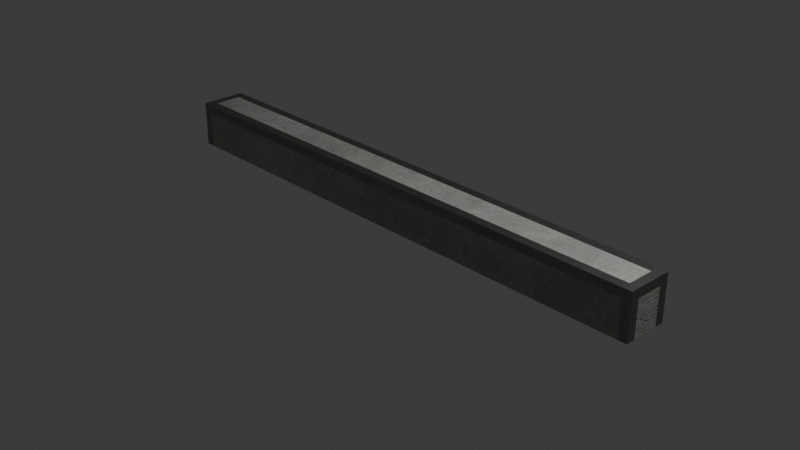 # Source: Curb_6_x_0.5.blend  (saved by Blender 5.2.45; exported with 4.5.12 LTS)
import bpy
from mathutils import Matrix  # noqa: F401  (used for matrix-valued properties, if any)

bpy.ops.wm.read_factory_settings(use_empty=True)
scene = bpy.context.scene
scene.name = 'Scene'

# ---- collections
col_collection = bpy.data.collections.new('Collection'); scene.collection.children.link(col_collection)

# ---- images (referenced by path relative to the original .blend; pixels are not part of the script)
import os
ASSET_DIR = os.environ.get("B2B_ASSET_DIR", "")  # directory of the original .blend (textures are referenced by path, not embedded)
HERE = os.path.dirname(os.path.abspath(__file__))  # packed textures are extracted next to this script under _unpacked/

def load_image(name, relpath, width, height, colorspace="sRGB"):
    """Load a texture the original file referenced (path relative to the .blend, or extracted next to this script)."""
    p = next((c for c in (os.path.join(HERE, relpath), os.path.join(ASSET_DIR, relpath)) if relpath and os.path.exists(c)), "")
    if p:
        img = bpy.data.images.load(p, check_existing=True)
        img.name = name
    else:  # same state as the original file: an image datablock whose file is absent (Cycles renders it pink)
        img = bpy.data.images.new(name, width, height)
        img.source = "FILE"
        img.filepath = "//" + (relpath or name)
    img.colorspace_settings.name = colorspace
    return img
img_betonbasecolor_jpg = load_image('betonbasecolor.jpg', '_unpacked/betonbasecolor.297c9c9d.jpg', 2048, 2048, 'sRGB')
img_betonroughness_jpg = load_image('betonroughness.jpg', '_unpacked/betonroughness.c0554668.jpg', 2048, 2048, 'Non-Color')
img_betonheight_jpg = load_image('betonheight.jpg', '_unpacked/betonheight.f189158e.jpg', 2048, 2048, 'Non-Color')
img_betonnormal_jpg = load_image('betonnormal.jpg', '_unpacked/betonnormal.05b7e910.jpg', 2048, 2048, 'Non-Color')
img_betonambientocclusion_jpg = load_image('betonambientocclusion.jpg', '_unpacked/betonambientocclusion.1530d23e.jpg', 2048, 2048, 'Non-Color')
img_brushed02_height_tif = load_image('brushed02_height.tif', '_unpacked/brushed02_height.308921a3.tif', 2048, 2048, 'Non-Color')
img_brushed02_diffuse_jpg = load_image('brushed02_diffuse.jpg', '_unpacked/brushed02_diffuse.d2873009.jpg', 2048, 2048, 'sRGB')
img_brushed02_metallic_jpg = load_image('brushed02_metallic.jpg', '_unpacked/brushed02_metallic.93c7a372.jpg', 2048, 2048, 'Non-Color')
img_brushed02_specular_jpg = load_image('brushed02_specular.jpg', '_unpacked/brushed02_specular.c6540cd5.jpg', 2048, 2048, 'Non-Color')
img_brushed02_glossiness_jpg = load_image('brushed02_glossiness.jpg', '_unpacked/brushed02_glossiness.5550dac7.jpg', 2048, 2048, 'Non-Color')
img_brushed02_normal_opengl_jpg = load_image('brushed02_normal_opengl.jpg', '_unpacked/brushed02_normal_opengl.9d5ed27e.jpg', 2048, 2048, 'Non-Color')

# ---- materials (node trees are filled in below, after node groups)
mat_concrete = bpy.data.materials.new('Concrete')
mat_concrete.displacement_method = 'BOTH'
mat_concrete.use_backface_culling_lightprobe_volume = False
mat_concrete.diffuse_color = (0.0, 0.0, 0.0, 1.0)
mat_concrete.roughness = 0.5528
mat_concrete.specular_intensity = 1.0
mat_concrete.metallic = 1.0
mat_brushed_used_metal_silver = bpy.data.materials.new('Brushed used metal silver')
mat_brushed_used_metal_silver.displacement_method = 'BOTH'
mat_brushed_used_metal_silver.use_backface_culling_lightprobe_volume = False

# ---- material node trees
mat_concrete.use_nodes = True; mat_concrete.node_tree.nodes.clear()
_N = mat_concrete.node_tree.nodes; _L = mat_concrete.node_tree.links
n0 = _N.new('NodeFrame'); n0.name = 'Frame'; n0.location = (-1522, 344)
n0.label = 'Mapping'
n0.width = 400
n1 = _N.new('NodeFrame'); n1.name = 'Frame.001'; n1.location = (-947, 358)
n1.label = 'Textures'
n1.width = 433
n2 = _N.new('ShaderNodeOutputMaterial'); n2.name = 'Material Output'; n2.location = (573, 310)
n3 = _N.new('ShaderNodeDisplacement'); n3.name = 'Displacement'; n3.location = (58, -467)
n3.inputs[2].default_value = 0.04
n4 = _N.new('ShaderNodeMapping'); n4.name = 'Mapping'; n4.location = (230, -36)
n5 = _N.new('ShaderNodeTexCoord'); n5.name = 'Texture Coordinate'; n5.location = (30, -36)
n6 = _N.new('ShaderNodeMix'); n6.name = 'Mix'; n6.location = (-176, 276)
n6.data_type = 'RGBA'
n6.blend_type = 'MULTIPLY'
n6.inputs[7].default_value = (0.02629, 0.02629, 0.02629, 1.0)
n7 = _N.new('ShaderNodeHueSaturation'); n7.name = 'Hue Saturation Value'; n7.location = (-519, 255)
n8 = _N.new('ShaderNodeNormalMap'); n8.name = 'Normal Map'; n8.location = (-475, -248)
n8.inputs[0].default_value = 3.0
n9 = _N.new('ShaderNodeGamma'); n9.name = 'Gamma'; n9.location = (-402, -1)
n9.inputs[1].default_value = 1.2
n10 = _N.new('ShaderNodeGamma'); n10.name = 'Gamma.001'; n10.location = (-198, -666)
n10.inputs[1].default_value = 2.0
n11 = _N.new('NodeReroute'); n11.name = 'Reroute'; n11.location = (35, -426)
n11.width = 10
n11.socket_idname = 'NodeSocketVector'
n12 = _N.new('ShaderNodeTexImage'); n12.name = 'Image Texture.001'; n12.location = (85, -36)
n12.label = 'Base Color'
n12.width = 317
n12.image = img_betonbasecolor_jpg
n13 = _N.new('ShaderNodeTexImage'); n13.name = 'Image Texture.002'; n13.location = (85, -316)
n13.label = 'Roughness'
n13.width = 317
n13.image = img_betonroughness_jpg
n14 = _N.new('ShaderNodeTexImage'); n14.name = 'Image Texture'; n14.location = (-864, -539)
n14.width = 328
n14.image = img_betonheight_jpg
n15 = _N.new('ShaderNodeTexImage'); n15.name = 'Image Texture.003'; n15.location = (85, -596)
n15.label = 'Normal'
n15.width = 317
n15.image = img_betonnormal_jpg
n16 = _N.new('ShaderNodeTexImage'); n16.name = 'Image Texture.004'; n16.location = (-864, -864)
n16.width = 349
n16.image = img_betonambientocclusion_jpg
n17 = _N.new('ShaderNodeBsdfPrincipled'); n17.name = 'Principled BSDF'; n17.location = (49, 89)
n17.distribution = 'GGX'
n17.subsurface_method = 'RANDOM_WALK_SKIN'
n17.inputs[3].default_value = 1.45
n17.inputs[13].default_value = 1.0
n17.inputs[27].default_value = (0.0, 0.0, 0.0, 1.0)
n18 = _N.new('ShaderNodeInvert'); n18.name = 'Invert Color'; n18.location = (-426, -801)
n4.parent = n0
n5.parent = n0
n11.parent = n1
n12.parent = n1
n13.parent = n1
n15.parent = n1
_L.new(n17.outputs[0], n2.inputs[0])
_L.new(n9.outputs[0], n17.inputs[2])
_L.new(n15.outputs[0], n8.inputs[1])
_L.new(n8.outputs[0], n17.inputs[5])
_L.new(n11.outputs[0], n12.inputs[0])
_L.new(n11.outputs[0], n13.inputs[0])
_L.new(n11.outputs[0], n15.inputs[0])
_L.new(n4.outputs[0], n11.inputs[0])
_L.new(n5.outputs[2], n4.inputs[0])
_L.new(n12.outputs[0], n7.inputs[4])
_L.new(n13.outputs[0], n9.inputs[0])
_L.new(n11.outputs[0], n14.inputs[0])
_L.new(n14.outputs[0], n3.inputs[0])
_L.new(n11.outputs[0], n16.inputs[0])
_L.new(n7.outputs[0], n6.inputs[6])
_L.new(n6.outputs[2], n17.inputs[0])
_L.new(n18.outputs[0], n10.inputs[0])
_L.new(n10.outputs[0], n6.inputs[0])
_L.new(n16.outputs[0], n18.inputs[1])
n2.is_active_output = True
mat_brushed_used_metal_silver.use_nodes = True; mat_brushed_used_metal_silver.node_tree.nodes.clear()
_N = mat_brushed_used_metal_silver.node_tree.nodes; _L = mat_brushed_used_metal_silver.node_tree.links
n0 = _N.new('ShaderNodeBsdfPrincipled'); n0.name = 'Principled BSDF'; n0.location = (10, 300)
n1 = _N.new('ShaderNodeOutputMaterial'); n1.name = 'Material Output'; n1.location = (300, 300)
n2 = _N.new('ShaderNodeTexImage'); n2.name = 'Image Texture'; n2.location = (85, -1156)
n2.label = 'Displacement'
n2.image = img_brushed02_height_tif
n3 = _N.new('ShaderNodeDisplacement'); n3.name = 'Displacement'; n3.location = (110, -400)
n3.inputs[2].default_value = 0.008
n4 = _N.new('ShaderNodeTexImage'); n4.name = 'Image Texture.001'; n4.location = (85, -36)
n4.label = 'Base Color'
n4.image = img_brushed02_diffuse_jpg
n5 = _N.new('ShaderNodeTexImage'); n5.name = 'Image Texture.002'; n5.location = (85, -316)
n5.label = 'Metallic'
n5.image = img_brushed02_metallic_jpg
n6 = _N.new('ShaderNodeTexImage'); n6.name = 'Image Texture.003'; n6.location = (85, -596)
n6.label = 'Specular IOR Level'
n6.image = img_brushed02_specular_jpg
n7 = _N.new('ShaderNodeTexImage'); n7.name = 'Image Texture.004'; n7.location = (85, -876)
n7.label = 'Roughness'
n7.image = img_brushed02_glossiness_jpg
n8 = _N.new('ShaderNodeInvert'); n8.name = 'Invert Color'; n8.location = (-240, -340)
n9 = _N.new('ShaderNodeTexImage'); n9.name = 'Image Texture.005'; n9.location = (85, -1436)
n9.label = 'Normal'
n9.image = img_brushed02_normal_opengl_jpg
n10 = _N.new('ShaderNodeNormalMap'); n10.name = 'Normal Map'; n10.location = (-240, -900)
n11 = _N.new('ShaderNodeMapping'); n11.name = 'Mapping'; n11.location = (230, -36)
n12 = _N.new('NodeReroute'); n12.name = 'Reroute'; n12.location = (35, -827)
n12.width = 10
n12.socket_idname = 'NodeSocketVector'
n13 = _N.new('ShaderNodeTexCoord'); n13.name = 'Texture Coordinate'; n13.location = (30, -36)
n14 = _N.new('NodeFrame'); n14.name = 'Frame'; n14.location = (-1270, 336)
n14.label = 'Mapping'
n14.width = 400
n15 = _N.new('NodeFrame'); n15.name = 'Frame.001'; n15.location = (-625, 536)
n15.label = 'Textures'
n15.width = 355
n2.parent = n15
n4.parent = n15
n5.parent = n15
n6.parent = n15
n7.parent = n15
n9.parent = n15
n11.parent = n14
n12.parent = n15
n13.parent = n14
_L.new(n0.outputs[0], n1.inputs[0])
_L.new(n2.outputs[0], n3.inputs[0])
_L.new(n4.outputs[0], n0.inputs[0])
_L.new(n5.outputs[0], n0.inputs[1])
_L.new(n6.outputs[0], n0.inputs[13])
_L.new(n7.outputs[0], n8.inputs[1])
_L.new(n8.outputs[0], n0.inputs[2])
_L.new(n9.outputs[0], n10.inputs[1])
_L.new(n10.outputs[0], n0.inputs[5])
_L.new(n12.outputs[0], n4.inputs[0])
_L.new(n12.outputs[0], n5.inputs[0])
_L.new(n12.outputs[0], n6.inputs[0])
_L.new(n12.outputs[0], n7.inputs[0])
_L.new(n12.outputs[0], n2.inputs[0])
_L.new(n12.outputs[0], n9.inputs[0])
_L.new(n11.outputs[0], n12.inputs[0])
_L.new(n13.outputs[2], n11.inputs[0])
n1.is_active_output = True

# ---- world
world_world = bpy.data.worlds.new('World'); scene.world = world_world
world_world.use_nodes = True; world_world.node_tree.nodes.clear()
_N = world_world.node_tree.nodes; _L = world_world.node_tree.links
n0 = _N.new('ShaderNodeOutputWorld'); n0.name = 'World Output'; n0.location = (200, 100)
n1 = _N.new('ShaderNodeBackground'); n1.name = 'Background'; n1.location = (-200, 100)
n1.inputs[0].default_value = (0.05088, 0.05088, 0.05088, 1.0)
_L.new(n1.outputs[0], n0.inputs[0])
n0.is_active_output = True
world_world.color = (0.05088, 0.05088, 0.05088)
world_world.sun_shadow_jitter_overblur = 0.0

# ---- cameras
cam_camera = bpy.data.cameras.new('Camera')
cam_camera.clip_end = 100.0
cam_camera.ortho_scale = 7.314

# ---- lights
light_light = bpy.data.lights.new('Light', 'POINT')
light_light.energy = 1000.0
light_light.shadow_soft_size = 0.1

# ---- meshes
me_cube = bpy.data.meshes.new('Cube')
me_cube.from_pydata([(3.0, 0.25, 0.0), (3.0, -0.25, 0.0), (-3.0, 0.25, 0.5), (-3.0, 0.25, 0.0), (-3.0, -0.25, 0.5), (-3.0, -0.25, 0.0), (3.0, 0.25, 0.5), (3.0, -0.25, 0.5), (-3.0, -0.15, 0.0), (3.0, -0.15, 0.0), (-3.0, -0.15, 0.5), (3.0, -0.15, 0.5), (-3.0, 0.15, 0.5), (-3.0, 0.15, 0.0), (3.0, 0.15, 0.0), (3.0, 0.15, 0.5), (2.9, 0.25, 0.5), (2.9, 0.25, 0.0), (2.9, -0.25, 0.0), (2.9, -0.25, 0.5), (2.9, -0.15, 0.0), (2.9, -0.15, 0.5), (2.9, 0.15, 0.5), (2.9, 0.15, 0.0), (-2.9, 0.25, 0.0), (-2.9, -0.25, 0.5), (-2.9, -0.15, 0.0), (-2.9, 0.15, 0.0), (-2.9, 0.25, 0.5), (-2.9, -0.25, 0.0), (-2.9, -0.15, 0.5), (-2.9, 0.15, 0.5), (-3.0, -0.25, 0.4), (-3.0, 0.25, 0.4), (3.0, 0.25, 0.4), (3.0, -0.25, 0.4), (3.0, -0.15, 0.4), (-3.0, -0.15, 0.4), (3.0, 0.15, 0.4), (-3.0, 0.15, 0.4), (2.9, 0.25, 0.4), (2.9, -0.25, 0.4), (-2.9, -0.25, 0.4), (-2.9, 0.25, 0.4)], [], [(21, 19, 7, 11), (41, 18, 1, 35), (39, 12, 2, 33), (20, 9, 1, 18), (40, 16, 6, 34), (36, 35, 1, 9), (38, 36, 9, 14), (23, 14, 9, 20), (32, 4, 10, 37), (22, 21, 11, 15), (16, 22, 15, 6), (17, 0, 14, 23), (34, 38, 14, 0), (37, 10, 12, 39), (24, 17, 23, 27), (28, 31, 22, 16), (31, 30, 21, 22), (27, 23, 20, 26), (43, 28, 16, 40), (26, 20, 18, 29), (42, 29, 18, 41), (30, 25, 19, 21), (10, 4, 25, 30), (32, 5, 29, 42), (8, 26, 29, 5), (33, 2, 28, 43), (13, 27, 26, 8), (12, 10, 30, 31), (2, 12, 31, 28), (3, 24, 27, 13), (3, 33, 43, 24), (4, 32, 42, 25), (25, 42, 41, 19), (24, 43, 40, 17), (8, 37, 39, 13), (6, 15, 38, 34), (5, 32, 37, 8), (15, 11, 36, 38), (11, 7, 35, 36), (17, 40, 34, 0), (13, 39, 33, 3), (19, 41, 35, 7)])
me_cube.polygons.foreach_set('material_index', [1, 1, 1, 0, 1, 1, 0, 0, 1, 1, 1, 0, 1, 1, 0, 1, 0, 0, 1, 0, 0, 1, 1, 1, 0, 1, 0, 1, 1, 0, 1, 1, 1, 0, 0, 1, 1, 1, 1, 1, 1, 1])
_uv = me_cube.uv_layers.new(name='UVMap')
_uv.uv.foreach_set('vector', [0.01667, 0.01667, -1.755e-09, 0.01667, -2.484e-09, 1.086e-16, 0.01667, -7.285e-10, 0.15, 0.01667, 0.08333, 0.01667, 0.08333, -3.643e-09, 0.15, -6.557e-09, 0.4, 0.06667, 0.4167, 0.06667, 0.4167, 0.08333, 0.4, 0.08333, 0.1833, 0.9833, 0.1833, 1.0, 0.1667, 1.0, 0.1667, 0.9833, 0.3167, 0.9833, 0.3333, 0.9833, 0.3333, 1.0, 0.3167, 1.0, 0.4, 0.15, 0.4, 0.1667, 0.3333, 0.1667, 0.3333, 0.15, 0.4, 0.1, 0.4, 0.15, 0.3333, 0.15, 0.3333, 0.1, 0.2333, 0.9833, 0.2333, 1.0, 0.1833, 1.0, 0.1833, 0.9833, 0.4, -2.583e-09, 0.4167, -3.312e-09, 0.4167, 0.01667, 0.4, 0.01667, 0.06667, 0.01667, 0.01667, 0.01667, 0.01667, -7.285e-10, 0.06667, -2.914e-09, 0.08333, 0.01667, 0.06667, 0.01667, 0.06667, -2.914e-09, 0.08333, -3.643e-09, 0.25, 0.9833, 0.25, 1.0, 0.2333, 1.0, 0.2333, 0.9833, 0.4, 0.08333, 0.4, 0.1, 0.3333, 0.1, 0.3333, 0.08333, 0.4, 0.01667, 0.4167, 0.01667, 0.4167, 0.06667, 0.4, 0.06667, 0.25, 0.01667, 0.25, 0.9833, 0.2333, 0.9833, 0.2333, 0.01667, 0.08333, 0.9833, 0.06667, 0.9833, 0.06667, 0.01667, 0.08333, 0.01667, 0.06667, 0.9833, 0.01667, 0.9833, 0.01667, 0.01667, 0.06667, 0.01667, 0.2333, 0.01667, 0.2333, 0.9833, 0.1833, 0.9833, 0.1833, 0.01667, 0.3167, 0.01667, 0.3333, 0.01667, 0.3333, 0.9833, 0.3167, 0.9833, 0.1833, 0.01667, 0.1833, 0.9833, 0.1667, 0.9833, 0.1667, 0.01667, 0.15, 0.9833, 0.08333, 0.9833, 0.08333, 0.01667, 0.15, 0.01667, 0.01667, 0.9833, 4.05e-08, 0.9833, -1.755e-09, 0.01667, 0.01667, 0.01667, 0.01667, 1.0, 4.123e-08, 1.0, 4.05e-08, 0.9833, 0.01667, 0.9833, 0.15, 1.0, 0.08333, 1.0, 0.08333, 0.9833, 0.15, 0.9833, 0.1833, -8.014e-09, 0.1833, 0.01667, 0.1667, 0.01667, 0.1667, -7.285e-09, 0.3167, -1.384e-08, 0.3333, -1.457e-08, 0.3333, 0.01667, 0.3167, 0.01667, 0.2333, -1.02e-08, 0.2333, 0.01667, 0.1833, 0.01667, 0.1833, -8.014e-09, 0.06667, 1.0, 0.01667, 1.0, 0.01667, 0.9833, 0.06667, 0.9833, 0.08333, 1.0, 0.06667, 1.0, 0.06667, 0.9833, 0.08333, 0.9833, 0.25, -1.093e-08, 0.25, 0.01667, 0.2333, 0.01667, 0.2333, -1.02e-08, 0.25, -1.093e-08, 0.3167, -1.384e-08, 0.3167, 0.01667, 0.25, 0.01667, 0.1667, 1.0, 0.15, 1.0, 0.15, 0.9833, 0.1667, 0.9833, 0.1667, 0.9833, 0.15, 0.9833, 0.15, 0.01667, 0.1667, 0.01667, 0.25, 0.01667, 0.3167, 0.01667, 0.3167, 0.9833, 0.25, 0.9833, 0.3333, 0.01667, 0.4, 0.01667, 0.4, 0.06667, 0.3333, 0.06667, 0.4167, 0.08333, 0.4167, 0.1, 0.4, 0.1, 0.4, 0.08333, 0.3333, 3.307e-10, 0.4, -2.583e-09, 0.4, 0.01667, 0.3333, 0.01667, 0.4167, 0.1, 0.4167, 0.15, 0.4, 0.15, 0.4, 0.1, 0.4167, 0.15, 0.4167, 0.1667, 0.4, 0.1667, 0.4, 0.15, 0.25, 0.9833, 0.3167, 0.9833, 0.3167, 1.0, 0.25, 1.0, 0.3333, 0.06667, 0.4, 0.06667, 0.4, 0.08333, 0.3333, 0.08333, 0.1667, 0.01667, 0.15, 0.01667, 0.15, -6.557e-09, 0.1667, -7.285e-09])
me_cube.materials.append(mat_concrete)
me_cube.materials.append(mat_brushed_used_metal_silver)
me_cube.use_mirror_vertex_groups = False
me_cube.auto_texspace = False
me_cube.update()

# ---- objects
ob_cube = bpy.data.objects.new('Cube', me_cube)
ob_light = bpy.data.objects.new('Light', light_light)
ob_camera = bpy.data.objects.new('Camera', cam_camera)

# ---- transforms, parenting, visibility, modifiers, constraints
ob_cube.location = (0.0, 0.0, 0.0)
ob_cube.lock_rotations_4d = False
ob_cube.empty_display_type = 'ARROWS'
ob_cube.lineart.crease_threshold = 0.0
ob_light.location = (4.076, 1.005, 5.904)
ob_light.rotation_euler = (0.6503, 0.05522, 1.866)
ob_light.lock_rotations_4d = False
ob_light.empty_display_type = 'ARROWS'
ob_light.color = (0.0, 0.0, 0.0, 0.0)
ob_light.lineart.crease_threshold = 0.0
ob_camera.location = (7.359, -6.926, 4.958)
ob_camera.rotation_euler = (1.109, 0.0, 0.8149)
ob_camera.lock_rotations_4d = False
ob_camera.empty_display_type = 'ARROWS'
ob_camera.color = (0.0, 0.0, 0.0, 0.0)
ob_camera.display_type = 'WIRE'
ob_camera.lineart.crease_threshold = 0.0

# ---- collection membership
col_collection.objects.link(ob_cube)
col_collection.objects.link(ob_light)
col_collection.objects.link(ob_camera)

# ---- scene / render settings (as saved in the file)
scene.camera = ob_camera
scene.frame_start = 1; scene.frame_end = 250; scene.frame_set(1)
scene.render.engine = 'BLENDER_EEVEE_NEXT'
scene.render.bake_bias = 0.0
scene.render.bake_samples = 0
scene.eevee.fast_gi_thickness_far = 0.0
bpy.context.view_layer.update()
